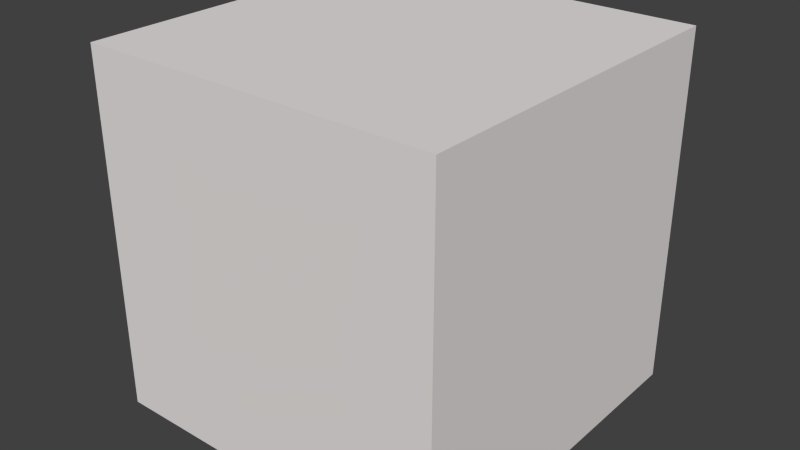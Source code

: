 # Source: ball.blend  (saved by Blender 2.67.0; exported with 4.5.12 LTS)
import bpy
from mathutils import Matrix  # noqa: F401  (used for matrix-valued properties, if any)

bpy.ops.wm.read_factory_settings(use_empty=True)
scene = bpy.context.scene
scene.name = 'Scene'

# ---- collections
col_collection_1 = bpy.data.collections.new('Collection 1'); scene.collection.children.link(col_collection_1)

# ---- materials (node trees are filled in below, after node groups)
mat_ballmat = bpy.data.materials.new('ballMat')
mat_ballmat.alpha_threshold = 0.0
mat_ballmat.use_transparent_shadow = False
mat_ballmat.diffuse_color = (0.8, 0.766, 0.756, 1.0)
mat_ballmat.roughness = 0.5
mat_ballmat.line_color = (0.0, 0.0, 0.0, 1.0)

# ---- material node trees

# ---- world
world_world = bpy.data.worlds.new('World'); scene.world = world_world
world_world.color = (0.05088, 0.05088, 0.05088)
world_world.use_sun_shadow = False
world_world.sun_shadow_jitter_overblur = 0.0
world_world.cycles.sampling_method = 'MANUAL'
world_world.cycles.sample_map_resolution = 256

# ---- meshes
me_cube = bpy.data.meshes.new('Cube')
me_cube.from_pydata([(1.0, 1.0, -1.0), (1.0, -1.0, -1.0), (-1.0, -1.0, -1.0), (-1.0, 1.0, -1.0), (1.0, 1.0, 1.0), (1.0, -1.0, 1.0), (-1.0, -1.0, 1.0), (-1.0, 1.0, 1.0)], [], [(0, 1, 2, 3), (4, 7, 6, 5), (0, 4, 5, 1), (1, 5, 6, 2), (2, 6, 7, 3), (4, 0, 3, 7)])
_uv = me_cube.uv_layers.new(name='UVMap')
_uv.uv.foreach_set('vector', [0.7382, 0.6157, 0.7382, 0.3659, 0.9798, 0.3659, 0.9798, 0.6157, 0.4967, 0.6157, 0.2551, 0.6157, 0.2551, 0.3659, 0.4967, 0.3659, 0.7382, 0.6157, 0.4967, 0.6157, 0.4967, 0.3659, 0.7382, 0.3659, 0.7382, 0.3659, 0.4967, 0.3659, 0.4967, 0.1195, 0.7382, 0.1195, 0.01359, 0.3659, 0.2551, 0.3659, 0.2551, 0.6157, 0.01359, 0.6157, 0.4967, 0.6157, 0.7382, 0.6157, 0.7382, 0.8621, 0.4967, 0.8621])
me_cube.materials.append(mat_ballmat)
me_cube.use_remesh_preserve_volume = False
me_cube.use_remesh_preserve_attributes = False
me_cube.use_mirror_vertex_groups = False
me_cube.update()

# ---- objects
ob_cube = bpy.data.objects.new('Cube', me_cube)

# ---- transforms, parenting, visibility, modifiers, constraints
ob_cube.location = (0.0, 0.0, 0.0)
ob_cube.lock_rotations_4d = False
ob_cube.empty_display_type = 'ARROWS'
ob_cube.lineart.crease_threshold = 0.0

# ---- collection membership
col_collection_1.objects.link(ob_cube)

# ---- scene / render settings (as saved in the file)
scene.frame_start = 1; scene.frame_end = 250; scene.frame_set(1)
scene.render.engine = 'BLENDER_EEVEE_NEXT'
scene.render.image_settings.color_mode = 'RGB'
scene.render.image_settings.compression = 90
scene.render.resolution_percentage = 50
scene.render.dither_intensity = 0.0
scene.render.bake_margin = 2
scene.render.bake_bias = 0.0
scene.cycles.use_denoising = False
scene.cycles.samples = 10
scene.cycles.sampling_pattern = 'TABULATED_SOBOL'
scene.cycles.light_sampling_threshold = 0.0
scene.cycles.use_adaptive_sampling = False
scene.cycles.use_light_tree = False
scene.cycles.blur_glossy = 0.0
scene.cycles.volume_bounces = 1
scene.cycles.pixel_filter_type = 'GAUSSIAN'
scene.cycles.sample_clamp_indirect = 0.0
scene.view_settings.view_transform = 'Standard'
bpy.context.view_layer.update()

# ---- added for rendering (the .blend has no active camera and no usable light): camera, sun
cam_auto = bpy.data.cameras.new('AutoCamera')
cam_auto.lens = 50.0
cam_auto.sensor_width = 36.0
cam_auto.clip_end = 1000.0
ob_auto_camera = bpy.data.objects.new('AutoCamera', cam_auto)
scene.collection.objects.link(ob_auto_camera)
ob_auto_camera.location = (3.20507, -3.84609, 2.56406)
ob_auto_camera.rotation_euler = (1.09748, -7.21219e-08, 0.694738)
scene.camera = ob_auto_camera
light_auto_sun = bpy.data.lights.new('AutoSun', 'SUN')
light_auto_sun.energy = 3.0
light_auto_sun.angle = 0.0523599
ob_auto_sun = bpy.data.objects.new('AutoSun', light_auto_sun)
scene.collection.objects.link(ob_auto_sun)
ob_auto_sun.rotation_euler = (0.872665, 0.174533, 0.523599)
bpy.context.view_layer.update()
